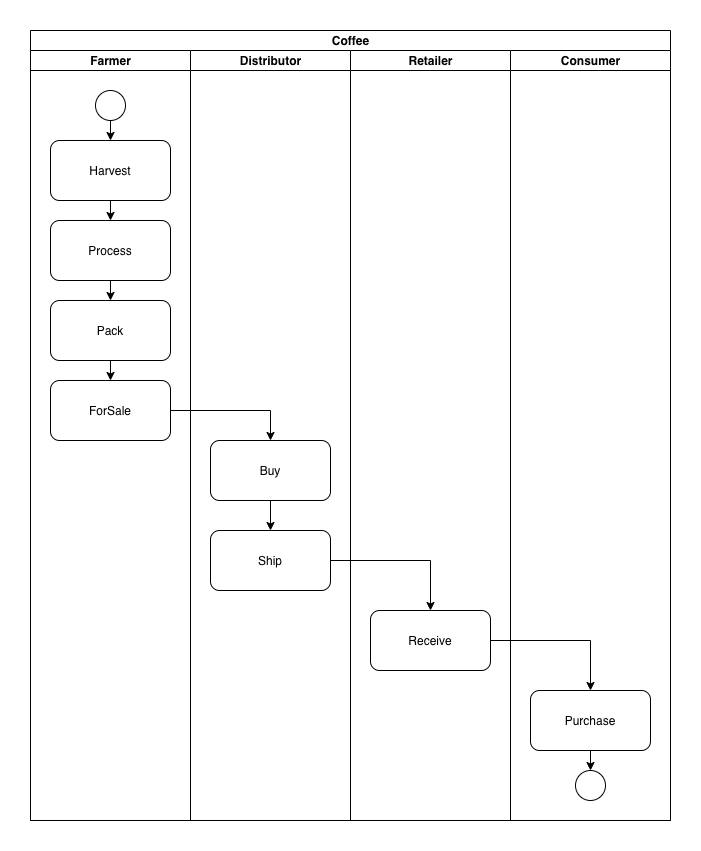

The diagram above was exported from draw.io. Its source (the exported page's mxGraphModel, read from the mxfile embedded in the PNG):
<mxGraphModel dx="1106" dy="852" grid="1" gridSize="10" guides="1" tooltips="1" connect="1" arrows="1" fold="1" page="1" pageScale="1" pageWidth="827" pageHeight="1169" math="0" shadow="0">
  <root>
    <mxCell id="0" />
    <mxCell id="1" parent="0" />
    <mxCell id="S8JFskN0mTDMR28sBqUk-5" value="Coffee" style="swimlane;html=1;childLayout=stackLayout;resizeParent=1;resizeParentMax=0;startSize=20;" parent="1" vertex="1">
      <mxGeometry x="94" y="40" width="640" height="790" as="geometry" />
    </mxCell>
    <mxCell id="S8JFskN0mTDMR28sBqUk-6" value="Farmer" style="swimlane;html=1;startSize=20;" parent="S8JFskN0mTDMR28sBqUk-5" vertex="1">
      <mxGeometry y="20" width="160" height="770" as="geometry" />
    </mxCell>
    <mxCell id="S8JFskN0mTDMR28sBqUk-32" style="edgeStyle=orthogonalEdgeStyle;rounded=0;orthogonalLoop=1;jettySize=auto;html=1;exitX=0.5;exitY=1;exitDx=0;exitDy=0;entryX=0.5;entryY=0;entryDx=0;entryDy=0;" parent="S8JFskN0mTDMR28sBqUk-6" source="S8JFskN0mTDMR28sBqUk-19" target="S8JFskN0mTDMR28sBqUk-20" edge="1">
      <mxGeometry relative="1" as="geometry" />
    </mxCell>
    <mxCell id="S8JFskN0mTDMR28sBqUk-19" value="Harvest" style="rounded=1;whiteSpace=wrap;html=1;" parent="S8JFskN0mTDMR28sBqUk-6" vertex="1">
      <mxGeometry x="20" y="90" width="120" height="60" as="geometry" />
    </mxCell>
    <mxCell id="S8JFskN0mTDMR28sBqUk-33" style="edgeStyle=orthogonalEdgeStyle;rounded=0;orthogonalLoop=1;jettySize=auto;html=1;exitX=0.5;exitY=1;exitDx=0;exitDy=0;entryX=0.5;entryY=0;entryDx=0;entryDy=0;" parent="S8JFskN0mTDMR28sBqUk-6" source="S8JFskN0mTDMR28sBqUk-20" target="S8JFskN0mTDMR28sBqUk-21" edge="1">
      <mxGeometry relative="1" as="geometry" />
    </mxCell>
    <mxCell id="S8JFskN0mTDMR28sBqUk-20" value="Process" style="rounded=1;whiteSpace=wrap;html=1;" parent="S8JFskN0mTDMR28sBqUk-6" vertex="1">
      <mxGeometry x="20" y="170" width="120" height="60" as="geometry" />
    </mxCell>
    <mxCell id="S8JFskN0mTDMR28sBqUk-49" style="edgeStyle=orthogonalEdgeStyle;rounded=0;orthogonalLoop=1;jettySize=auto;html=1;exitX=0.5;exitY=1;exitDx=0;exitDy=0;entryX=0.5;entryY=0;entryDx=0;entryDy=0;" parent="S8JFskN0mTDMR28sBqUk-6" source="S8JFskN0mTDMR28sBqUk-21" target="S8JFskN0mTDMR28sBqUk-48" edge="1">
      <mxGeometry relative="1" as="geometry" />
    </mxCell>
    <mxCell id="S8JFskN0mTDMR28sBqUk-21" value="Pack" style="rounded=1;whiteSpace=wrap;html=1;" parent="S8JFskN0mTDMR28sBqUk-6" vertex="1">
      <mxGeometry x="20" y="250" width="120" height="60" as="geometry" />
    </mxCell>
    <mxCell id="S8JFskN0mTDMR28sBqUk-47" style="edgeStyle=orthogonalEdgeStyle;rounded=0;orthogonalLoop=1;jettySize=auto;html=1;exitX=0.5;exitY=1;exitDx=0;exitDy=0;entryX=0.5;entryY=0;entryDx=0;entryDy=0;" parent="S8JFskN0mTDMR28sBqUk-6" source="S8JFskN0mTDMR28sBqUk-43" target="S8JFskN0mTDMR28sBqUk-19" edge="1">
      <mxGeometry relative="1" as="geometry" />
    </mxCell>
    <mxCell id="S8JFskN0mTDMR28sBqUk-43" value="" style="ellipse;whiteSpace=wrap;html=1;aspect=fixed;" parent="S8JFskN0mTDMR28sBqUk-6" vertex="1">
      <mxGeometry x="65" y="40" width="30" height="30" as="geometry" />
    </mxCell>
    <mxCell id="S8JFskN0mTDMR28sBqUk-48" value="ForSale" style="rounded=1;whiteSpace=wrap;html=1;" parent="S8JFskN0mTDMR28sBqUk-6" vertex="1">
      <mxGeometry x="20" y="330" width="120" height="60" as="geometry" />
    </mxCell>
    <mxCell id="S8JFskN0mTDMR28sBqUk-7" value="Distributor" style="swimlane;html=1;startSize=20;" parent="S8JFskN0mTDMR28sBqUk-5" vertex="1">
      <mxGeometry x="160" y="20" width="160" height="770" as="geometry" />
    </mxCell>
    <mxCell id="S8JFskN0mTDMR28sBqUk-55" value="Ship" style="rounded=1;whiteSpace=wrap;html=1;" parent="S8JFskN0mTDMR28sBqUk-7" vertex="1">
      <mxGeometry x="20" y="480" width="120" height="60" as="geometry" />
    </mxCell>
    <mxCell id="S8JFskN0mTDMR28sBqUk-53" value="Buy" style="rounded=1;whiteSpace=wrap;html=1;" parent="S8JFskN0mTDMR28sBqUk-7" vertex="1">
      <mxGeometry x="20" y="390" width="120" height="60" as="geometry" />
    </mxCell>
    <mxCell id="S8JFskN0mTDMR28sBqUk-52" style="edgeStyle=orthogonalEdgeStyle;rounded=0;orthogonalLoop=1;jettySize=auto;html=1;exitX=0.5;exitY=1;exitDx=0;exitDy=0;entryX=0.5;entryY=0;entryDx=0;entryDy=0;" parent="S8JFskN0mTDMR28sBqUk-7" source="S8JFskN0mTDMR28sBqUk-53" target="S8JFskN0mTDMR28sBqUk-55" edge="1">
      <mxGeometry relative="1" as="geometry" />
    </mxCell>
    <mxCell id="S8JFskN0mTDMR28sBqUk-59" style="edgeStyle=orthogonalEdgeStyle;rounded=0;orthogonalLoop=1;jettySize=auto;html=1;exitX=1;exitY=0.5;exitDx=0;exitDy=0;entryX=0.5;entryY=0;entryDx=0;entryDy=0;" parent="S8JFskN0mTDMR28sBqUk-5" source="S8JFskN0mTDMR28sBqUk-48" target="S8JFskN0mTDMR28sBqUk-53" edge="1">
      <mxGeometry relative="1" as="geometry" />
    </mxCell>
    <mxCell id="S8JFskN0mTDMR28sBqUk-134" value="Retailer" style="swimlane;html=1;startSize=20;" parent="S8JFskN0mTDMR28sBqUk-5" vertex="1">
      <mxGeometry x="320" y="20" width="160" height="770" as="geometry" />
    </mxCell>
    <mxCell id="S8JFskN0mTDMR28sBqUk-136" value="Receive" style="rounded=1;whiteSpace=wrap;html=1;" parent="S8JFskN0mTDMR28sBqUk-134" vertex="1">
      <mxGeometry x="20" y="560" width="120" height="60" as="geometry" />
    </mxCell>
    <mxCell id="S8JFskN0mTDMR28sBqUk-144" value="Consumer" style="swimlane;html=1;startSize=20;" parent="S8JFskN0mTDMR28sBqUk-5" vertex="1">
      <mxGeometry x="480" y="20" width="160" height="770" as="geometry" />
    </mxCell>
    <mxCell id="S8JFskN0mTDMR28sBqUk-148" style="edgeStyle=orthogonalEdgeStyle;rounded=0;orthogonalLoop=1;jettySize=auto;html=1;exitX=0.5;exitY=1;exitDx=0;exitDy=0;entryX=0.5;entryY=0;entryDx=0;entryDy=0;" parent="S8JFskN0mTDMR28sBqUk-144" source="S8JFskN0mTDMR28sBqUk-149" target="S8JFskN0mTDMR28sBqUk-151" edge="1">
      <mxGeometry relative="1" as="geometry" />
    </mxCell>
    <mxCell id="S8JFskN0mTDMR28sBqUk-149" value="Purchase" style="rounded=1;whiteSpace=wrap;html=1;" parent="S8JFskN0mTDMR28sBqUk-144" vertex="1">
      <mxGeometry x="20" y="640" width="120" height="60" as="geometry" />
    </mxCell>
    <mxCell id="S8JFskN0mTDMR28sBqUk-151" value="" style="ellipse;whiteSpace=wrap;html=1;aspect=fixed;" parent="S8JFskN0mTDMR28sBqUk-144" vertex="1">
      <mxGeometry x="65" y="720" width="30" height="30" as="geometry" />
    </mxCell>
    <mxCell id="S8JFskN0mTDMR28sBqUk-154" style="edgeStyle=orthogonalEdgeStyle;rounded=0;orthogonalLoop=1;jettySize=auto;html=1;exitX=1;exitY=0.5;exitDx=0;exitDy=0;entryX=0.5;entryY=0;entryDx=0;entryDy=0;" parent="S8JFskN0mTDMR28sBqUk-5" source="S8JFskN0mTDMR28sBqUk-55" target="S8JFskN0mTDMR28sBqUk-136" edge="1">
      <mxGeometry relative="1" as="geometry" />
    </mxCell>
    <mxCell id="S8JFskN0mTDMR28sBqUk-155" style="edgeStyle=orthogonalEdgeStyle;rounded=0;orthogonalLoop=1;jettySize=auto;html=1;exitX=1;exitY=0.5;exitDx=0;exitDy=0;entryX=0.5;entryY=0;entryDx=0;entryDy=0;" parent="S8JFskN0mTDMR28sBqUk-5" source="S8JFskN0mTDMR28sBqUk-136" target="S8JFskN0mTDMR28sBqUk-149" edge="1">
      <mxGeometry relative="1" as="geometry" />
    </mxCell>
  </root>
</mxGraphModel>